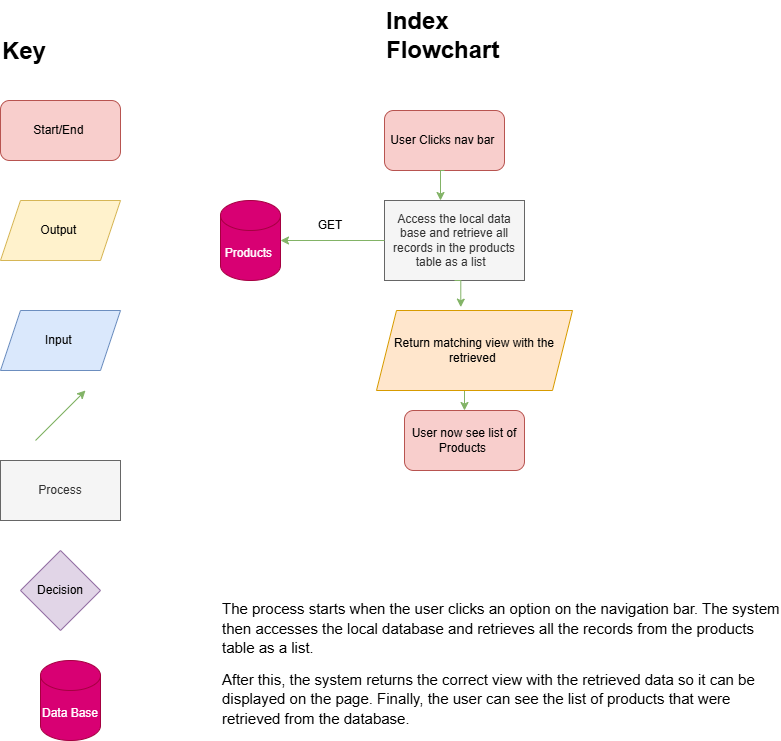

The diagram above was exported from draw.io. Its source (the exported page's mxGraphModel, read from the mxfile embedded in the PNG):
<mxGraphModel dx="1851" dy="554" grid="1" gridSize="10" guides="1" tooltips="1" connect="1" arrows="1" fold="1" page="1" pageScale="1" pageWidth="827" pageHeight="1169" math="0" shadow="0">
  <root>
    <mxCell id="0" />
    <mxCell id="1" parent="0" />
    <mxCell id="Oaus1c5hNUbiXNC_rKpI-1" parent="1" style="text;html=1;whiteSpace=wrap;overflow=hidden;rounded=0;" value="&lt;h1 style=&quot;margin-top: 0px;&quot;&gt;Index Flowchart&amp;nbsp;&lt;/h1&gt;" vertex="1">
      <mxGeometry height="120" width="180" x="324" y="20" as="geometry" />
    </mxCell>
    <mxCell id="Oaus1c5hNUbiXNC_rKpI-2" parent="1" style="rounded=1;whiteSpace=wrap;html=1;fillColor=#f8cecc;strokeColor=#b85450;" value="User Clicks nav bar&amp;nbsp;" vertex="1">
      <mxGeometry height="60" width="120" x="324" y="130" as="geometry" />
    </mxCell>
    <mxCell id="Oaus1c5hNUbiXNC_rKpI-3" parent="1" style="rounded=0;whiteSpace=wrap;html=1;fillColor=#f5f5f5;fontColor=#333333;strokeColor=#666666;" value="Access the local data base and retrieve all records in the products table as a list&amp;nbsp;&amp;nbsp;" vertex="1">
      <mxGeometry height="80" width="140" x="324" y="220" as="geometry" />
    </mxCell>
    <mxCell id="Oaus1c5hNUbiXNC_rKpI-19" edge="1" parent="1" source="Oaus1c5hNUbiXNC_rKpI-4" style="edgeStyle=orthogonalEdgeStyle;rounded=0;orthogonalLoop=1;jettySize=auto;html=1;exitX=0.5;exitY=1;exitDx=0;exitDy=0;entryX=0.5;entryY=0;entryDx=0;entryDy=0;fillColor=#d5e8d4;strokeColor=#82b366;" target="Oaus1c5hNUbiXNC_rKpI-5">
      <mxGeometry relative="1" as="geometry" />
    </mxCell>
    <mxCell id="Oaus1c5hNUbiXNC_rKpI-4" parent="1" style="shape=parallelogram;perimeter=parallelogramPerimeter;whiteSpace=wrap;html=1;fixedSize=1;fillColor=#ffe6cc;strokeColor=#d79b00;" value="Return matching view with the retrieved&amp;nbsp;" vertex="1">
      <mxGeometry height="80" width="196" x="316" y="330" as="geometry" />
    </mxCell>
    <mxCell id="Oaus1c5hNUbiXNC_rKpI-5" parent="1" style="rounded=1;whiteSpace=wrap;html=1;fillColor=#f8cecc;strokeColor=#b85450;" value="User now see list of Products&amp;nbsp;" vertex="1">
      <mxGeometry height="60" width="120" x="344" y="430" as="geometry" />
    </mxCell>
    <mxCell id="Oaus1c5hNUbiXNC_rKpI-6" parent="1" style="shape=cylinder3;whiteSpace=wrap;html=1;boundedLbl=1;backgroundOutline=1;size=15;fillColor=#d80073;fontColor=#ffffff;strokeColor=#A50040;" value="Products&amp;nbsp;" vertex="1">
      <mxGeometry height="80" width="60" x="160" y="220" as="geometry" />
    </mxCell>
    <mxCell id="Oaus1c5hNUbiXNC_rKpI-7" edge="1" parent="1" source="Oaus1c5hNUbiXNC_rKpI-2" style="edgeStyle=orthogonalEdgeStyle;rounded=0;orthogonalLoop=1;jettySize=auto;html=1;exitX=0.5;exitY=1;exitDx=0;exitDy=0;entryX=0.4;entryY=0;entryDx=0;entryDy=0;entryPerimeter=0;fillColor=#d5e8d4;strokeColor=#82b366;" target="Oaus1c5hNUbiXNC_rKpI-3">
      <mxGeometry relative="1" as="geometry" />
    </mxCell>
    <mxCell id="Oaus1c5hNUbiXNC_rKpI-8" parent="1" style="rounded=1;whiteSpace=wrap;html=1;fillColor=#f8cecc;strokeColor=#b85450;" value="Start/End&amp;nbsp;" vertex="1">
      <mxGeometry height="60" width="120" x="-60" y="120" as="geometry" />
    </mxCell>
    <mxCell id="Oaus1c5hNUbiXNC_rKpI-9" parent="1" style="shape=parallelogram;perimeter=parallelogramPerimeter;whiteSpace=wrap;html=1;fixedSize=1;fillColor=#dae8fc;strokeColor=#6c8ebf;" value="Input&amp;nbsp;" vertex="1">
      <mxGeometry height="60" width="120" x="-60" y="330" as="geometry" />
    </mxCell>
    <mxCell id="Oaus1c5hNUbiXNC_rKpI-10" parent="1" style="shape=parallelogram;perimeter=parallelogramPerimeter;whiteSpace=wrap;html=1;fixedSize=1;fillColor=#fff2cc;strokeColor=#d6b656;" value="Output&amp;nbsp;" vertex="1">
      <mxGeometry height="60" width="120" x="-60" y="220" as="geometry" />
    </mxCell>
    <mxCell id="Oaus1c5hNUbiXNC_rKpI-11" edge="1" parent="1" style="endArrow=classic;html=1;rounded=0;fillColor=#d5e8d4;strokeColor=#82b366;" value="">
      <mxGeometry height="50" relative="1" width="50" as="geometry">
        <mxPoint x="-25" y="460" as="sourcePoint" />
        <mxPoint x="25" y="410" as="targetPoint" />
      </mxGeometry>
    </mxCell>
    <mxCell id="Oaus1c5hNUbiXNC_rKpI-13" parent="1" style="rounded=0;whiteSpace=wrap;html=1;fillColor=#f5f5f5;fontColor=#333333;strokeColor=#666666;" value="Process" vertex="1">
      <mxGeometry height="60" width="120" x="-60" y="480" as="geometry" />
    </mxCell>
    <mxCell id="Oaus1c5hNUbiXNC_rKpI-14" parent="1" style="rhombus;whiteSpace=wrap;html=1;fillColor=#e1d5e7;strokeColor=#9673a6;" value="Decision" vertex="1">
      <mxGeometry height="80" width="80" x="-40" y="570" as="geometry" />
    </mxCell>
    <mxCell id="Oaus1c5hNUbiXNC_rKpI-15" parent="1" style="shape=cylinder3;whiteSpace=wrap;html=1;boundedLbl=1;backgroundOutline=1;size=15;fillColor=#d80073;fontColor=#ffffff;strokeColor=#A50040;" value="Data Base" vertex="1">
      <mxGeometry height="80" width="60" x="-20" y="680" as="geometry" />
    </mxCell>
    <mxCell id="Oaus1c5hNUbiXNC_rKpI-16" edge="1" parent="1" source="Oaus1c5hNUbiXNC_rKpI-3" style="edgeStyle=orthogonalEdgeStyle;rounded=0;orthogonalLoop=1;jettySize=auto;html=1;exitX=0;exitY=0.5;exitDx=0;exitDy=0;entryX=1;entryY=0.5;entryDx=0;entryDy=0;entryPerimeter=0;fillColor=#d5e8d4;strokeColor=#82b366;" target="Oaus1c5hNUbiXNC_rKpI-6">
      <mxGeometry relative="1" as="geometry" />
    </mxCell>
    <mxCell id="Oaus1c5hNUbiXNC_rKpI-17" parent="1" style="text;html=1;whiteSpace=wrap;strokeColor=none;fillColor=none;align=center;verticalAlign=middle;rounded=0;" value="GET" vertex="1">
      <mxGeometry height="30" width="60" x="240" y="230" as="geometry" />
    </mxCell>
    <mxCell id="Oaus1c5hNUbiXNC_rKpI-18" edge="1" parent="1" source="Oaus1c5hNUbiXNC_rKpI-3" style="edgeStyle=orthogonalEdgeStyle;rounded=0;orthogonalLoop=1;jettySize=auto;html=1;exitX=0.5;exitY=1;exitDx=0;exitDy=0;entryX=0.43;entryY=-0.042;entryDx=0;entryDy=0;entryPerimeter=0;fillColor=#d5e8d4;strokeColor=#82b366;" target="Oaus1c5hNUbiXNC_rKpI-4">
      <mxGeometry relative="1" as="geometry" />
    </mxCell>
    <mxCell id="Oaus1c5hNUbiXNC_rKpI-20" parent="1" style="text;html=1;whiteSpace=wrap;overflow=hidden;rounded=0;" value="&lt;h1 style=&quot;margin-top: 0px;&quot;&gt;Key&lt;/h1&gt;" vertex="1">
      <mxGeometry height="120" width="180" x="-60" y="50" as="geometry" />
    </mxCell>
    <mxCell id="3qTDvVGac1kA4-fUASQV-1" parent="1" style="text;whiteSpace=wrap;html=1;" value="&lt;div class=&quot;flex flex-col text-sm pb-25&quot;&gt;&lt;article class=&quot;text-token-text-primary w-full focus:outline-none [--shadow-height:45px] has-data-writing-block:pointer-events-none has-data-writing-block:-mt-(--shadow-height) has-data-writing-block:pt-(--shadow-height) [&amp;amp;:has([data-writing-block])&amp;gt;*]:pointer-events-auto scroll-mt-[calc(var(--header-height)+min(200px,max(70px,20svh)))]&quot; tabindex=&quot;-1&quot; dir=&quot;auto&quot; data-turn-id=&quot;request-WEB:91c7302e-127a-4304-9ac1-ed761498a5cc-3&quot; data-testid=&quot;conversation-turn-8&quot; data-scroll-anchor=&quot;true&quot; data-turn=&quot;assistant&quot;&gt;&lt;div class=&quot;text-base my-auto mx-auto pb-10 [--thread-content-margin:var(--thread-content-margin-xs,calc(var(--spacing)*4))] @w-sm/main:[--thread-content-margin:var(--thread-content-margin-sm,calc(var(--spacing)*6))] @w-lg/main:[--thread-content-margin:var(--thread-content-margin-lg,calc(var(--spacing)*16))] px-(--thread-content-margin)&quot;&gt;&lt;div tabindex=&quot;-1&quot; class=&quot;[--thread-content-max-width:40rem] @w-lg/main:[--thread-content-max-width:48rem] mx-auto max-w-(--thread-content-max-width) flex-1 group/turn-messages focus-visible:outline-hidden relative flex w-full min-w-0 flex-col agent-turn&quot;&gt;&lt;div class=&quot;flex max-w-full flex-col gap-4 grow&quot;&gt;&lt;div data-message-author-role=&quot;assistant&quot; data-message-id=&quot;3ef86f46-9514-49dd-9567-fc73caa1c566&quot; dir=&quot;auto&quot; data-message-model-slug=&quot;gpt-5-3&quot; class=&quot;min-h-8 text-message relative flex w-full flex-col items-end gap-2 text-start break-words whitespace-normal [.text-message+&amp;amp;]:mt-1&quot;&gt;&lt;div class=&quot;flex w-full flex-col gap-1 empty:hidden&quot;&gt;&lt;div class=&quot;markdown prose dark:prose-invert w-full wrap-break-word light markdown-new-styling&quot; style=&quot;line-height: 130%;&quot;&gt;&lt;p data-start=&quot;0&quot; data-end=&quot;193&quot;&gt;&lt;font style=&quot;line-height: 130%; font-size: 15px;&quot;&gt;The process starts when the user &lt;span data-start=&quot;33&quot; data-end=&quot;75&quot; style=&quot;&quot;&gt;clicks an option on the navigation bar&lt;/span&gt;. The system then &lt;span data-start=&quot;93&quot; data-end=&quot;124&quot; style=&quot;&quot;&gt;accesses the local database&lt;/span&gt; and retrieves all the records from the &lt;span data-start=&quot;164&quot; data-end=&quot;182&quot; style=&quot;&quot;&gt;products table&lt;/span&gt; as a list.&lt;/font&gt;&lt;/p&gt;&lt;p data-start=&quot;195&quot; data-end=&quot;396&quot; data-is-last-node=&quot;&quot; data-is-only-node=&quot;&quot;&gt;&lt;font style=&quot;line-height: 130%; font-size: 15px;&quot;&gt;After this, the system &lt;span data-start=&quot;218&quot; data-end=&quot;270&quot; style=&quot;&quot;&gt;returns the correct view with the retrieved data&lt;/span&gt; so it can be displayed on the page. Finally, the &lt;span data-start=&quot;320&quot; data-end=&quot;357&quot; style=&quot;&quot;&gt;user can see the list of products&lt;/span&gt; that were retrieved from the database.&lt;/font&gt;&lt;/p&gt;&lt;/div&gt;&lt;/div&gt;&lt;/div&gt;&lt;/div&gt;&lt;div class=&quot;z-0 flex min-h-[46px] justify-start&quot;&gt;&lt;/div&gt;&lt;/div&gt;&lt;/div&gt;&lt;/article&gt;&lt;/div&gt;&lt;div aria-hidden=&quot;true&quot; data-edge=&quot;true&quot; class=&quot;pointer-events-none h-px w-px absolute bottom-0&quot;&gt;&lt;/div&gt;" vertex="1">
      <mxGeometry height="140" width="560" x="160" y="600" as="geometry" />
    </mxCell>
  </root>
</mxGraphModel>